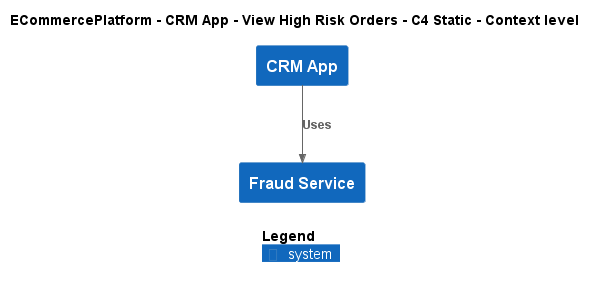

The diagram above was rendered by PlantUML. Its source (embedded in the PNG):
@startuml
!include ..\..\..\..\..\.c4s\C4_Context.puml

AddElementTag("c4interflow:lifecycle:new", $bgColor=green, $fontColor=#ffffff, $borderColor=green, $shadowing="False")
AddElementTag("c4interflow:lifecycle:changed", $bgColor=orange, $fontColor=#ffffff, $borderColor=orange, $shadowing="False")
AddElementTag("c4interflow:lifecycle:removed", $bgColor=red, $fontColor=#ffffff, $borderColor=red, $shadowing="False")

AddRelTag("c4interflow:lifecycle:new", $textColor=green, $lineColor=green)
AddRelTag("c4interflow:lifecycle:changed", $textColor=orange, $lineColor=orange)
AddRelTag("c4interflow:lifecycle:removed", $textColor=red, $lineColor=red)

SHOW_PERSON_PORTRAIT()
LAYOUT_TOP_DOWN()

skinparam linetype polyline

title ECommercePlatform - CRM App - View High Risk Orders - C4 Static - Context level

System(ECommercePlatform.SoftwareSystems.CRMApp, "CRM App", "")
System(ECommercePlatform.SoftwareSystems.FraudService, "Fraud Service", "")

Rel(ECommercePlatform.SoftwareSystems.CRMApp, ECommercePlatform.SoftwareSystems.FraudService, "Uses")


SHOW_LEGEND()
@enduml